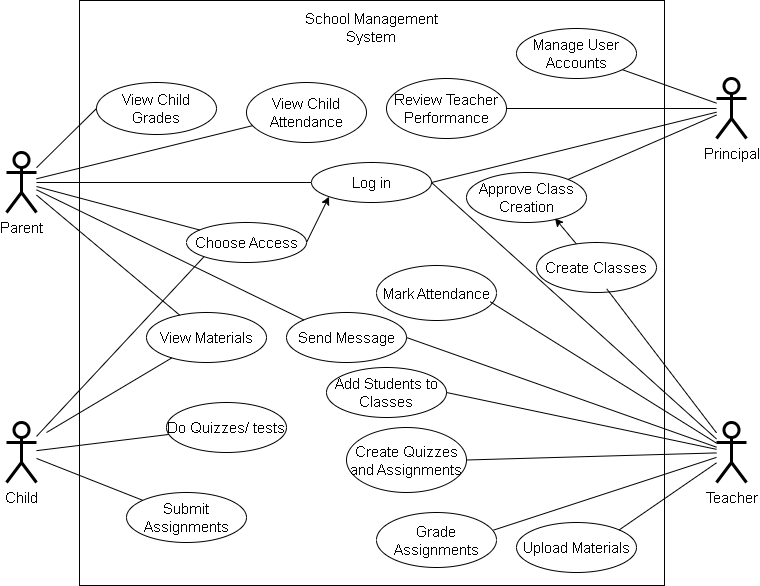

The diagram above was exported from draw.io. Its source (the exported page's mxGraphModel, read from the mxfile embedded in the PNG):
<mxGraphModel dx="1028" dy="516" grid="1" gridSize="10" guides="1" tooltips="1" connect="1" arrows="1" fold="1" page="1" pageScale="1" pageWidth="850" pageHeight="1100" background="light-dark(#ffffff, #ededed)" math="0" shadow="0">
  <root>
    <mxCell id="0" />
    <mxCell id="1" parent="0" />
    <mxCell id="mv_nU6yyfdfyXE_1u-9e-1" value="" style="whiteSpace=wrap;html=1;aspect=fixed;" vertex="1" parent="1">
      <mxGeometry x="133" y="258" width="585" height="585" as="geometry" />
    </mxCell>
    <mxCell id="mv_nU6yyfdfyXE_1u-9e-3" value="Principal" style="shape=umlActor;verticalLabelPosition=bottom;verticalAlign=top;html=1;outlineConnect=0;strokeWidth=3;fontSize=15;" vertex="1" parent="1">
      <mxGeometry x="770" y="336" width="30" height="60" as="geometry" />
    </mxCell>
    <mxCell id="mv_nU6yyfdfyXE_1u-9e-5" value="Teacher" style="shape=umlActor;verticalLabelPosition=bottom;verticalAlign=top;html=1;outlineConnect=0;strokeWidth=3;fontSize=15;" vertex="1" parent="1">
      <mxGeometry x="770" y="680" width="30" height="60" as="geometry" />
    </mxCell>
    <mxCell id="mv_nU6yyfdfyXE_1u-9e-6" value="Child" style="shape=umlActor;verticalLabelPosition=bottom;verticalAlign=top;html=1;outlineConnect=0;strokeWidth=3;fontSize=15;" vertex="1" parent="1">
      <mxGeometry x="60" y="680" width="30" height="60" as="geometry" />
    </mxCell>
    <mxCell id="mv_nU6yyfdfyXE_1u-9e-7" value="Parent" style="shape=umlActor;verticalLabelPosition=bottom;verticalAlign=top;html=1;outlineConnect=0;strokeWidth=3;fontSize=15;" vertex="1" parent="1">
      <mxGeometry x="60" y="410" width="30" height="60" as="geometry" />
    </mxCell>
    <mxCell id="mv_nU6yyfdfyXE_1u-9e-9" value="&lt;font style=&quot;font-size: 15px;&quot;&gt;Log in&lt;/font&gt;" style="ellipse;whiteSpace=wrap;html=1;" vertex="1" parent="1">
      <mxGeometry x="365" y="420" width="120" height="40" as="geometry" />
    </mxCell>
    <mxCell id="mv_nU6yyfdfyXE_1u-9e-10" value="Choose Access" style="ellipse;whiteSpace=wrap;html=1;fontSize=15;" vertex="1" parent="1">
      <mxGeometry x="240" y="480" width="120" height="40" as="geometry" />
    </mxCell>
    <mxCell id="mv_nU6yyfdfyXE_1u-9e-11" value="View Child Grades" style="ellipse;whiteSpace=wrap;html=1;fontSize=15;" vertex="1" parent="1">
      <mxGeometry x="150" y="340" width="120" height="52" as="geometry" />
    </mxCell>
    <mxCell id="mv_nU6yyfdfyXE_1u-9e-12" value="View Child Attendance" style="ellipse;whiteSpace=wrap;html=1;fontSize=15;" vertex="1" parent="1">
      <mxGeometry x="300" y="340" width="120" height="60" as="geometry" />
    </mxCell>
    <mxCell id="mv_nU6yyfdfyXE_1u-9e-13" value="View Materials" style="ellipse;whiteSpace=wrap;html=1;fontSize=15;" vertex="1" parent="1">
      <mxGeometry x="200" y="570" width="120" height="50" as="geometry" />
    </mxCell>
    <mxCell id="mv_nU6yyfdfyXE_1u-9e-15" value="Send Message" style="ellipse;whiteSpace=wrap;html=1;fontSize=15;" vertex="1" parent="1">
      <mxGeometry x="340" y="570" width="120" height="50" as="geometry" />
    </mxCell>
    <mxCell id="mv_nU6yyfdfyXE_1u-9e-16" value="Submit Assignments" style="ellipse;whiteSpace=wrap;html=1;fontSize=15;" vertex="1" parent="1">
      <mxGeometry x="180" y="750" width="120" height="50" as="geometry" />
    </mxCell>
    <mxCell id="mv_nU6yyfdfyXE_1u-9e-17" value="Do Quizzes/ tests" style="ellipse;whiteSpace=wrap;html=1;fontSize=15;" vertex="1" parent="1">
      <mxGeometry x="220" y="660" width="120" height="50" as="geometry" />
    </mxCell>
    <mxCell id="mv_nU6yyfdfyXE_1u-9e-18" value="Create Classes" style="ellipse;whiteSpace=wrap;html=1;fontSize=15;" vertex="1" parent="1">
      <mxGeometry x="590" y="500" width="120" height="50" as="geometry" />
    </mxCell>
    <mxCell id="mv_nU6yyfdfyXE_1u-9e-19" value="Add Students to Classes" style="ellipse;whiteSpace=wrap;html=1;fontSize=15;" vertex="1" parent="1">
      <mxGeometry x="380" y="625" width="120" height="50" as="geometry" />
    </mxCell>
    <mxCell id="mv_nU6yyfdfyXE_1u-9e-20" value="Upload Materials" style="ellipse;whiteSpace=wrap;html=1;fontSize=15;" vertex="1" parent="1">
      <mxGeometry x="570" y="780" width="120" height="50" as="geometry" />
    </mxCell>
    <mxCell id="mv_nU6yyfdfyXE_1u-9e-21" value="Create Quizzes and Assignments" style="ellipse;whiteSpace=wrap;html=1;fontSize=15;" vertex="1" parent="1">
      <mxGeometry x="400" y="685" width="120" height="65" as="geometry" />
    </mxCell>
    <mxCell id="mv_nU6yyfdfyXE_1u-9e-22" value="Grade Assignments" style="ellipse;whiteSpace=wrap;html=1;fontSize=15;" vertex="1" parent="1">
      <mxGeometry x="430" y="770" width="120" height="55" as="geometry" />
    </mxCell>
    <mxCell id="mv_nU6yyfdfyXE_1u-9e-23" value="Mark Attendance" style="ellipse;whiteSpace=wrap;html=1;fontSize=15;" vertex="1" parent="1">
      <mxGeometry x="430" y="523" width="120" height="55" as="geometry" />
    </mxCell>
    <mxCell id="mv_nU6yyfdfyXE_1u-9e-24" value="Review Teacher Performance" style="ellipse;whiteSpace=wrap;html=1;fontSize=15;" vertex="1" parent="1">
      <mxGeometry x="440" y="336" width="120" height="60" as="geometry" />
    </mxCell>
    <mxCell id="mv_nU6yyfdfyXE_1u-9e-25" value="Approve Class Creation" style="ellipse;whiteSpace=wrap;html=1;fontSize=15;" vertex="1" parent="1">
      <mxGeometry x="520" y="430" width="120" height="50" as="geometry" />
    </mxCell>
    <mxCell id="mv_nU6yyfdfyXE_1u-9e-26" value="Manage User Accounts" style="ellipse;whiteSpace=wrap;html=1;fontSize=15;" vertex="1" parent="1">
      <mxGeometry x="570" y="286" width="120" height="50" as="geometry" />
    </mxCell>
    <mxCell id="mv_nU6yyfdfyXE_1u-9e-31" value="" style="endArrow=none;html=1;rounded=0;" edge="1" parent="1" source="mv_nU6yyfdfyXE_1u-9e-7" target="mv_nU6yyfdfyXE_1u-9e-9">
      <mxGeometry width="50" height="50" relative="1" as="geometry">
        <mxPoint x="190" y="470" as="sourcePoint" />
        <mxPoint x="240" y="420" as="targetPoint" />
      </mxGeometry>
    </mxCell>
    <mxCell id="mv_nU6yyfdfyXE_1u-9e-33" value="" style="endArrow=none;html=1;rounded=0;entryX=0;entryY=1;entryDx=0;entryDy=0;" edge="1" parent="1" source="mv_nU6yyfdfyXE_1u-9e-6" target="mv_nU6yyfdfyXE_1u-9e-10">
      <mxGeometry width="50" height="50" relative="1" as="geometry">
        <mxPoint x="80" y="480" as="sourcePoint" />
        <mxPoint x="240" y="350" as="targetPoint" />
      </mxGeometry>
    </mxCell>
    <mxCell id="mv_nU6yyfdfyXE_1u-9e-34" value="" style="endArrow=none;html=1;rounded=0;exitX=1;exitY=0.5;exitDx=0;exitDy=0;" edge="1" parent="1" source="mv_nU6yyfdfyXE_1u-9e-9" target="mv_nU6yyfdfyXE_1u-9e-3">
      <mxGeometry width="50" height="50" relative="1" as="geometry">
        <mxPoint x="610" y="460" as="sourcePoint" />
        <mxPoint x="660" y="410" as="targetPoint" />
      </mxGeometry>
    </mxCell>
    <mxCell id="mv_nU6yyfdfyXE_1u-9e-35" value="" style="endArrow=none;html=1;rounded=0;exitX=1;exitY=0.5;exitDx=0;exitDy=0;" edge="1" parent="1" source="mv_nU6yyfdfyXE_1u-9e-9" target="mv_nU6yyfdfyXE_1u-9e-5">
      <mxGeometry width="50" height="50" relative="1" as="geometry">
        <mxPoint x="570" y="550" as="sourcePoint" />
        <mxPoint x="620" y="500" as="targetPoint" />
      </mxGeometry>
    </mxCell>
    <mxCell id="mv_nU6yyfdfyXE_1u-9e-36" value="" style="endArrow=classic;html=1;rounded=0;exitX=1;exitY=0.5;exitDx=0;exitDy=0;entryX=0;entryY=1;entryDx=0;entryDy=0;" edge="1" parent="1" source="mv_nU6yyfdfyXE_1u-9e-10" target="mv_nU6yyfdfyXE_1u-9e-9">
      <mxGeometry width="50" height="50" relative="1" as="geometry">
        <mxPoint x="570" y="540" as="sourcePoint" />
        <mxPoint x="620" y="490" as="targetPoint" />
        <Array as="points" />
      </mxGeometry>
    </mxCell>
    <mxCell id="mv_nU6yyfdfyXE_1u-9e-37" value="" style="endArrow=none;html=1;rounded=0;" edge="1" parent="1" source="mv_nU6yyfdfyXE_1u-9e-7" target="mv_nU6yyfdfyXE_1u-9e-10">
      <mxGeometry width="50" height="50" relative="1" as="geometry">
        <mxPoint x="570" y="540" as="sourcePoint" />
        <mxPoint x="620" y="490" as="targetPoint" />
      </mxGeometry>
    </mxCell>
    <mxCell id="mv_nU6yyfdfyXE_1u-9e-39" value="" style="endArrow=none;html=1;rounded=0;" edge="1" parent="1" source="mv_nU6yyfdfyXE_1u-9e-6" target="mv_nU6yyfdfyXE_1u-9e-16">
      <mxGeometry width="50" height="50" relative="1" as="geometry">
        <mxPoint x="410" y="630" as="sourcePoint" />
        <mxPoint x="460" y="580" as="targetPoint" />
      </mxGeometry>
    </mxCell>
    <mxCell id="mv_nU6yyfdfyXE_1u-9e-40" value="" style="endArrow=none;html=1;rounded=0;" edge="1" parent="1" source="mv_nU6yyfdfyXE_1u-9e-6" target="mv_nU6yyfdfyXE_1u-9e-17">
      <mxGeometry width="50" height="50" relative="1" as="geometry">
        <mxPoint x="410" y="690" as="sourcePoint" />
        <mxPoint x="460" y="640" as="targetPoint" />
      </mxGeometry>
    </mxCell>
    <mxCell id="mv_nU6yyfdfyXE_1u-9e-41" value="" style="endArrow=none;html=1;rounded=0;" edge="1" parent="1" source="mv_nU6yyfdfyXE_1u-9e-7" target="mv_nU6yyfdfyXE_1u-9e-13">
      <mxGeometry width="50" height="50" relative="1" as="geometry">
        <mxPoint x="410" y="570" as="sourcePoint" />
        <mxPoint x="460" y="520" as="targetPoint" />
      </mxGeometry>
    </mxCell>
    <mxCell id="mv_nU6yyfdfyXE_1u-9e-42" value="" style="endArrow=none;html=1;rounded=0;" edge="1" parent="1" target="mv_nU6yyfdfyXE_1u-9e-13">
      <mxGeometry width="50" height="50" relative="1" as="geometry">
        <mxPoint x="100" y="690" as="sourcePoint" />
        <mxPoint x="460" y="520" as="targetPoint" />
      </mxGeometry>
    </mxCell>
    <mxCell id="mv_nU6yyfdfyXE_1u-9e-43" value="" style="endArrow=none;html=1;rounded=0;entryX=0;entryY=0.5;entryDx=0;entryDy=0;" edge="1" parent="1" source="mv_nU6yyfdfyXE_1u-9e-7" target="mv_nU6yyfdfyXE_1u-9e-11">
      <mxGeometry width="50" height="50" relative="1" as="geometry">
        <mxPoint x="100" y="420" as="sourcePoint" />
        <mxPoint x="460" y="520" as="targetPoint" />
      </mxGeometry>
    </mxCell>
    <mxCell id="mv_nU6yyfdfyXE_1u-9e-44" value="" style="endArrow=none;html=1;rounded=0;" edge="1" parent="1" source="mv_nU6yyfdfyXE_1u-9e-7" target="mv_nU6yyfdfyXE_1u-9e-12">
      <mxGeometry width="50" height="50" relative="1" as="geometry">
        <mxPoint x="100" y="430" as="sourcePoint" />
        <mxPoint x="460" y="520" as="targetPoint" />
      </mxGeometry>
    </mxCell>
    <mxCell id="mv_nU6yyfdfyXE_1u-9e-45" value="School Management System" style="text;html=1;align=center;verticalAlign=middle;whiteSpace=wrap;rounded=0;fontSize=15;" vertex="1" parent="1">
      <mxGeometry x="350" y="270" width="150" height="30" as="geometry" />
    </mxCell>
    <mxCell id="mv_nU6yyfdfyXE_1u-9e-46" value="" style="endArrow=none;html=1;rounded=0;entryX=0;entryY=0;entryDx=0;entryDy=0;" edge="1" parent="1" source="mv_nU6yyfdfyXE_1u-9e-7" target="mv_nU6yyfdfyXE_1u-9e-15">
      <mxGeometry width="50" height="50" relative="1" as="geometry">
        <mxPoint x="410" y="650" as="sourcePoint" />
        <mxPoint x="460" y="600" as="targetPoint" />
      </mxGeometry>
    </mxCell>
    <mxCell id="mv_nU6yyfdfyXE_1u-9e-47" value="" style="endArrow=none;html=1;rounded=0;exitX=1;exitY=0.5;exitDx=0;exitDy=0;" edge="1" parent="1" source="mv_nU6yyfdfyXE_1u-9e-15" target="mv_nU6yyfdfyXE_1u-9e-5">
      <mxGeometry width="50" height="50" relative="1" as="geometry">
        <mxPoint x="410" y="620" as="sourcePoint" />
        <mxPoint x="460" y="570" as="targetPoint" />
      </mxGeometry>
    </mxCell>
    <mxCell id="mv_nU6yyfdfyXE_1u-9e-48" value="" style="endArrow=none;html=1;rounded=0;exitX=1;exitY=0.5;exitDx=0;exitDy=0;" edge="1" parent="1" source="mv_nU6yyfdfyXE_1u-9e-19" target="mv_nU6yyfdfyXE_1u-9e-5">
      <mxGeometry width="50" height="50" relative="1" as="geometry">
        <mxPoint x="540" y="660" as="sourcePoint" />
        <mxPoint x="590" y="610" as="targetPoint" />
      </mxGeometry>
    </mxCell>
    <mxCell id="mv_nU6yyfdfyXE_1u-9e-49" value="" style="endArrow=none;html=1;rounded=0;exitX=1;exitY=0.5;exitDx=0;exitDy=0;" edge="1" parent="1" source="mv_nU6yyfdfyXE_1u-9e-21" target="mv_nU6yyfdfyXE_1u-9e-5">
      <mxGeometry width="50" height="50" relative="1" as="geometry">
        <mxPoint x="510" y="660" as="sourcePoint" />
        <mxPoint x="780" y="717" as="targetPoint" />
      </mxGeometry>
    </mxCell>
    <mxCell id="mv_nU6yyfdfyXE_1u-9e-50" value="" style="endArrow=none;html=1;rounded=0;exitX=0.977;exitY=0.319;exitDx=0;exitDy=0;exitPerimeter=0;" edge="1" parent="1" source="mv_nU6yyfdfyXE_1u-9e-22" target="mv_nU6yyfdfyXE_1u-9e-5">
      <mxGeometry width="50" height="50" relative="1" as="geometry">
        <mxPoint x="530" y="728" as="sourcePoint" />
        <mxPoint x="780" y="720" as="targetPoint" />
      </mxGeometry>
    </mxCell>
    <mxCell id="mv_nU6yyfdfyXE_1u-9e-51" value="" style="endArrow=none;html=1;rounded=0;exitX=1;exitY=0;exitDx=0;exitDy=0;" edge="1" parent="1" source="mv_nU6yyfdfyXE_1u-9e-20" target="mv_nU6yyfdfyXE_1u-9e-5">
      <mxGeometry width="50" height="50" relative="1" as="geometry">
        <mxPoint x="557" y="798" as="sourcePoint" />
        <mxPoint x="780" y="725" as="targetPoint" />
      </mxGeometry>
    </mxCell>
    <mxCell id="mv_nU6yyfdfyXE_1u-9e-52" value="" style="endArrow=none;html=1;rounded=0;exitX=0.948;exitY=0.66;exitDx=0;exitDy=0;exitPerimeter=0;" edge="1" parent="1" source="mv_nU6yyfdfyXE_1u-9e-23" target="mv_nU6yyfdfyXE_1u-9e-5">
      <mxGeometry width="50" height="50" relative="1" as="geometry">
        <mxPoint x="683" y="797" as="sourcePoint" />
        <mxPoint x="780" y="730" as="targetPoint" />
      </mxGeometry>
    </mxCell>
    <mxCell id="mv_nU6yyfdfyXE_1u-9e-53" value="" style="endArrow=none;html=1;rounded=0;exitX=0.585;exitY=0.927;exitDx=0;exitDy=0;exitPerimeter=0;" edge="1" parent="1" source="mv_nU6yyfdfyXE_1u-9e-18" target="mv_nU6yyfdfyXE_1u-9e-5">
      <mxGeometry width="50" height="50" relative="1" as="geometry">
        <mxPoint x="554" y="569" as="sourcePoint" />
        <mxPoint x="780" y="711" as="targetPoint" />
      </mxGeometry>
    </mxCell>
    <mxCell id="mv_nU6yyfdfyXE_1u-9e-54" value="" style="endArrow=none;html=1;rounded=0;" edge="1" parent="1" source="mv_nU6yyfdfyXE_1u-9e-25" target="mv_nU6yyfdfyXE_1u-9e-3">
      <mxGeometry width="50" height="50" relative="1" as="geometry">
        <mxPoint x="540" y="440" as="sourcePoint" />
        <mxPoint x="590" y="390" as="targetPoint" />
      </mxGeometry>
    </mxCell>
    <mxCell id="mv_nU6yyfdfyXE_1u-9e-55" value="" style="endArrow=classic;html=1;rounded=0;entryX=0.737;entryY=0.915;entryDx=0;entryDy=0;entryPerimeter=0;" edge="1" parent="1" source="mv_nU6yyfdfyXE_1u-9e-18" target="mv_nU6yyfdfyXE_1u-9e-25">
      <mxGeometry width="50" height="50" relative="1" as="geometry">
        <mxPoint x="540" y="540" as="sourcePoint" />
        <mxPoint x="590" y="490" as="targetPoint" />
      </mxGeometry>
    </mxCell>
    <mxCell id="mv_nU6yyfdfyXE_1u-9e-56" value="" style="endArrow=none;html=1;rounded=0;exitX=1;exitY=0.5;exitDx=0;exitDy=0;" edge="1" parent="1" source="mv_nU6yyfdfyXE_1u-9e-24" target="mv_nU6yyfdfyXE_1u-9e-3">
      <mxGeometry width="50" height="50" relative="1" as="geometry">
        <mxPoint x="540" y="360" as="sourcePoint" />
        <mxPoint x="590" y="310" as="targetPoint" />
      </mxGeometry>
    </mxCell>
    <mxCell id="mv_nU6yyfdfyXE_1u-9e-57" value="" style="endArrow=none;html=1;rounded=0;" edge="1" parent="1" source="mv_nU6yyfdfyXE_1u-9e-26" target="mv_nU6yyfdfyXE_1u-9e-3">
      <mxGeometry width="50" height="50" relative="1" as="geometry">
        <mxPoint x="570" y="376" as="sourcePoint" />
        <mxPoint x="780" y="376" as="targetPoint" />
      </mxGeometry>
    </mxCell>
  </root>
</mxGraphModel>